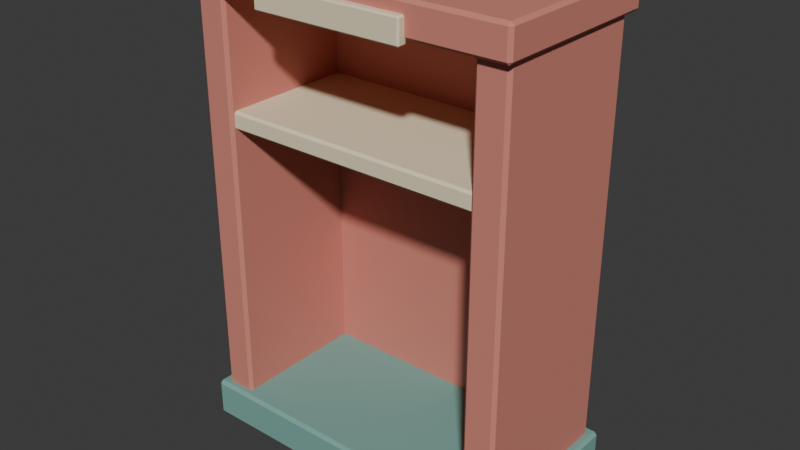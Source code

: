 # Source: source.blend  (saved by Blender 4.3.34; exported with 4.5.12 LTS)
import bpy
from mathutils import Matrix  # noqa: F401  (used for matrix-valued properties, if any)

bpy.ops.wm.read_factory_settings(use_empty=True)
scene = bpy.context.scene
scene.name = 'Scene'

# ---- collections
col_collection = bpy.data.collections.new('Collection'); scene.collection.children.link(col_collection)

# ---- materials (node trees are filled in below, after node groups)
mat_teal = bpy.data.materials.new('teal')
mat_teal.diffuse_color = (0.19, 0.4, 0.35, 1.0)
mat_paintred = bpy.data.materials.new('paintred')
mat_paintred.diffuse_color = (0.65, 0.23, 0.18, 1.0)
mat_sand = bpy.data.materials.new('sand')
mat_sand.diffuse_color = (0.86, 0.75, 0.52, 1.0)

# ---- material node trees
mat_teal.use_nodes = True; mat_teal.node_tree.nodes.clear()
_N = mat_teal.node_tree.nodes; _L = mat_teal.node_tree.links
n0 = _N.new('ShaderNodeBsdfPrincipled'); n0.name = 'Principled BSDF'; n0.location = (10, 300)
n0.inputs[0].default_value = (0.19, 0.4, 0.35, 1.0)
n0.inputs[2].default_value = 0.83
n1 = _N.new('ShaderNodeOutputMaterial'); n1.name = 'Material Output'; n1.location = (300, 300)
_L.new(n0.outputs[0], n1.inputs[0])
n1.is_active_output = True
mat_paintred.use_nodes = True; mat_paintred.node_tree.nodes.clear()
_N = mat_paintred.node_tree.nodes; _L = mat_paintred.node_tree.links
n0 = _N.new('ShaderNodeBsdfPrincipled'); n0.name = 'Principled BSDF'; n0.location = (10, 300)
n0.inputs[0].default_value = (0.65, 0.23, 0.18, 1.0)
n0.inputs[2].default_value = 0.83
n1 = _N.new('ShaderNodeOutputMaterial'); n1.name = 'Material Output'; n1.location = (300, 300)
_L.new(n0.outputs[0], n1.inputs[0])
n1.is_active_output = True
mat_sand.use_nodes = True; mat_sand.node_tree.nodes.clear()
_N = mat_sand.node_tree.nodes; _L = mat_sand.node_tree.links
n0 = _N.new('ShaderNodeBsdfPrincipled'); n0.name = 'Principled BSDF'; n0.location = (10, 300)
n0.inputs[0].default_value = (0.86, 0.75, 0.52, 1.0)
n0.inputs[2].default_value = 0.83
n1 = _N.new('ShaderNodeOutputMaterial'); n1.name = 'Material Output'; n1.location = (300, 300)
_L.new(n0.outputs[0], n1.inputs[0])
n1.is_active_output = True

# ---- world
world_world = bpy.data.worlds.new('World'); scene.world = world_world
world_world.use_nodes = True; world_world.node_tree.nodes.clear()
_N = world_world.node_tree.nodes; _L = world_world.node_tree.links
n0 = _N.new('ShaderNodeOutputWorld'); n0.name = 'World Output'; n0.location = (300, 300)
n1 = _N.new('ShaderNodeBackground'); n1.name = 'Background'; n1.location = (10, 300)
n1.inputs[0].default_value = (0.05088, 0.05088, 0.05088, 1.0)
_L.new(n1.outputs[0], n0.inputs[0])
n0.is_active_output = True
world_world.color = (0.05088, 0.05088, 0.05088)
world_world.sun_shadow_jitter_overblur = 0.0

# ---- meshes
me_cube_001 = bpy.data.meshes.new('Cube.001')
me_cube_001.from_pydata([(-0.422, -0.2032, 0.0), (-0.422, -0.2112, 0.008), (-0.43, -0.2032, 0.008), (-0.422, -0.2112, 0.092), (-0.422, -0.2032, 0.1), (-0.43, -0.2032, 0.092), (-0.422, 0.2208, 0.0), (-0.43, 0.2208, 0.008), (-0.422, 0.2288, 0.008), (-0.422, 0.2208, 0.1), (-0.422, 0.2288, 0.092), (-0.43, 0.2208, 0.092), (0.422, -0.2032, 0.0), (0.43, -0.2032, 0.008), (0.422, -0.2112, 0.008), (0.422, -0.2032, 0.1), (0.422, -0.2112, 0.092), (0.43, -0.2032, 0.092), (0.422, 0.2208, 0.0), (0.422, 0.2288, 0.008), (0.43, 0.2208, 0.008), (0.422, 0.2208, 0.1), (0.43, 0.2208, 0.092), (0.422, 0.2288, 0.092)], [], [(14, 16, 3, 1), (20, 22, 17, 13), (21, 9, 4, 15), (2, 5, 11, 7), (8, 10, 23, 19), (0, 1, 2), (3, 4, 5), (6, 7, 8), (9, 10, 11), (12, 13, 14), (15, 16, 17), (18, 19, 20), (21, 22, 23), (6, 0, 2, 7), (1, 3, 5, 2), (4, 9, 11, 5), (10, 8, 7, 11), (18, 6, 8, 19), (9, 21, 23, 10), (22, 20, 19, 23), (12, 18, 20, 13), (21, 15, 17, 22), (16, 14, 13, 17), (0, 12, 14, 1), (15, 4, 3, 16), (6, 18, 12, 0)])
_uv = me_cube_001.uv_layers.new(name='UVMap')
_uv.uv.foreach_set('vector', [0.395, 0.7523, 0.605, 0.7523, 0.605, 0.9977, 0.395, 0.9977, 0.395, 0.5045, 0.605, 0.5045, 0.605, 0.7455, 0.395, 0.7455, 0.6273, 0.5045, 0.8727, 0.5045, 0.8727, 0.7455, 0.6273, 0.7455, 0.395, 0.004545, 0.605, 0.004545, 0.605, 0.2455, 0.395, 0.2455, 0.395, 0.2523, 0.605, 0.2523, 0.605, 0.4977, 0.395, 0.4977, 0.1273, 0.7455, 0.1273, 0.75, 0.125, 0.7455, 0.605, 0.9977, 0.625, 0.9977, 0.605, 1.0, 0.1273, 0.5045, 0.125, 0.5045, 0.1273, 0.5, 0.625, 0.2523, 0.605, 0.2523, 0.605, 0.25, 0.3727, 0.7455, 0.375, 0.7455, 0.3727, 0.75, 0.625, 0.7523, 0.605, 0.7523, 0.605, 0.75, 0.3727, 0.5045, 0.3727, 0.5, 0.375, 0.5045, 0.625, 0.5045, 0.605, 0.5045, 0.605, 0.5, 0.1273, 0.5045, 0.1273, 0.7455, 0.125, 0.7455, 0.125, 0.5045, 0.395, 0.0, 0.605, 0.0, 0.605, 0.004545, 0.395, 0.004545, 0.625, 0.004545, 0.625, 0.2455, 0.605, 0.2455, 0.605, 0.004545, 0.605, 0.2523, 0.395, 0.2523, 0.395, 0.2455, 0.605, 0.2455, 0.3727, 0.5045, 0.1273, 0.5045, 0.1273, 0.5, 0.3727, 0.5, 0.625, 0.2523, 0.625, 0.4977, 0.605, 0.4977, 0.605, 0.2523, 0.605, 0.5045, 0.395, 0.5045, 0.395, 0.4977, 0.605, 0.4977, 0.3727, 0.7455, 0.3727, 0.5045, 0.395, 0.5045, 0.395, 0.7455, 0.6273, 0.5045, 0.6273, 0.7455, 0.605, 0.7455, 0.605, 0.5045, 0.605, 0.7523, 0.395, 0.7523, 0.395, 0.7455, 0.605, 0.7455, 0.1273, 0.7455, 0.3727, 0.7455, 0.3727, 0.75, 0.1273, 0.75, 0.625, 0.7523, 0.625, 0.9977, 0.605, 0.9977, 0.605, 0.7523, 0.1273, 0.5045, 0.3727, 0.5045, 0.3727, 0.7455, 0.1273, 0.7455])
me_cube_001.materials.append(mat_teal)
me_cube_001.update()
me_cube_002 = bpy.data.meshes.new('Cube.002')
me_cube_002.from_pydata([(-0.392, 0.1668, 0.04), (-0.392, 0.1588, 0.048), (-0.4, 0.1668, 0.048), (-0.392, 0.1588, 1.192), (-0.392, 0.1668, 1.2), (-0.4, 0.1668, 1.192), (-0.392, 0.2108, 0.04), (-0.4, 0.2108, 0.048), (-0.392, 0.2188, 0.048), (-0.392, 0.2108, 1.2), (-0.392, 0.2188, 1.192), (-0.4, 0.2108, 1.192), (0.392, 0.1668, 0.04), (0.4, 0.1668, 0.048), (0.392, 0.1588, 0.048), (0.392, 0.1668, 1.2), (0.392, 0.1588, 1.192), (0.4, 0.1668, 1.192), (0.392, 0.2108, 0.04), (0.392, 0.2188, 0.048), (0.4, 0.2108, 0.048), (0.392, 0.2108, 1.2), (0.4, 0.2108, 1.192), (0.392, 0.2188, 1.192)], [], [(14, 16, 3, 1), (20, 22, 17, 13), (21, 9, 4, 15), (2, 5, 11, 7), (8, 10, 23, 19), (0, 1, 2), (3, 4, 5), (6, 7, 8), (9, 10, 11), (12, 13, 14), (15, 16, 17), (18, 19, 20), (21, 22, 23), (6, 0, 2, 7), (1, 3, 5, 2), (4, 9, 11, 5), (10, 8, 7, 11), (18, 6, 8, 19), (9, 21, 23, 10), (22, 20, 19, 23), (12, 18, 20, 13), (21, 15, 17, 22), (16, 14, 13, 17), (0, 12, 14, 1), (15, 4, 3, 16), (6, 18, 12, 0)])
_uv = me_cube_002.uv_layers.new(name='UVMap')
_uv.uv.foreach_set('vector', [0.3767, 0.7525, 0.6233, 0.7525, 0.6233, 0.9975, 0.3767, 0.9975, 0.3767, 0.5333, 0.6233, 0.5333, 0.6233, 0.7167, 0.3767, 0.7167, 0.6275, 0.5333, 0.8725, 0.5333, 0.8725, 0.7167, 0.6275, 0.7167, 0.3767, 0.03333, 0.6233, 0.03333, 0.6233, 0.2167, 0.3767, 0.2167, 0.3767, 0.2525, 0.6233, 0.2525, 0.6233, 0.4975, 0.3767, 0.4975, 0.1275, 0.7167, 0.1275, 0.75, 0.125, 0.7167, 0.6233, 0.9975, 0.625, 0.9975, 0.6233, 1.0, 0.1275, 0.5333, 0.125, 0.5333, 0.1275, 0.5, 0.625, 0.2525, 0.6233, 0.2525, 0.6233, 0.25, 0.3725, 0.7167, 0.375, 0.7167, 0.3725, 0.75, 0.625, 0.7525, 0.6233, 0.7525, 0.6233, 0.75, 0.3725, 0.5333, 0.3725, 0.5, 0.375, 0.5333, 0.625, 0.5333, 0.6233, 0.5333, 0.6233, 0.5, 0.1275, 0.5333, 0.1275, 0.7167, 0.125, 0.7167, 0.125, 0.5333, 0.3767, 0.0, 0.6233, 0.0, 0.6233, 0.03333, 0.3767, 0.03333, 0.625, 0.03333, 0.625, 0.2167, 0.6233, 0.2167, 0.6233, 0.03333, 0.6233, 0.2525, 0.3767, 0.2525, 0.3767, 0.2167, 0.6233, 0.2167, 0.3725, 0.5333, 0.1275, 0.5333, 0.1275, 0.5, 0.3725, 0.5, 0.625, 0.2525, 0.625, 0.4975, 0.6233, 0.4975, 0.6233, 0.2525, 0.6233, 0.5333, 0.3767, 0.5333, 0.3767, 0.4975, 0.6233, 0.4975, 0.3725, 0.7167, 0.3725, 0.5333, 0.3767, 0.5333, 0.3767, 0.7167, 0.6275, 0.5333, 0.6275, 0.7167, 0.6233, 0.7167, 0.6233, 0.5333, 0.6233, 0.7525, 0.3767, 0.7525, 0.3767, 0.7167, 0.6233, 0.7167, 0.1275, 0.7167, 0.3725, 0.7167, 0.3725, 0.75, 0.1275, 0.75, 0.625, 0.7525, 0.625, 0.9975, 0.6233, 0.9975, 0.6233, 0.7525, 0.1275, 0.5333, 0.3725, 0.5333, 0.3725, 0.7167, 0.1275, 0.7167])
me_cube_002.materials.append(mat_paintred)
me_cube_002.update()
me_cube_003 = bpy.data.meshes.new('Cube.003')
me_cube_003.from_pydata([(-0.402, -0.1832, 0.04), (-0.402, -0.1912, 0.048), (-0.41, -0.1832, 0.048), (-0.402, -0.1912, 1.192), (-0.402, -0.1832, 1.2), (-0.41, -0.1832, 1.192), (-0.402, 0.2008, 0.04), (-0.41, 0.2008, 0.048), (-0.402, 0.2088, 0.048), (-0.402, 0.2008, 1.2), (-0.402, 0.2088, 1.192), (-0.41, 0.2008, 1.192), (-0.338, -0.1832, 0.04), (-0.33, -0.1832, 0.048), (-0.338, -0.1912, 0.048), (-0.338, -0.1832, 1.2), (-0.338, -0.1912, 1.192), (-0.33, -0.1832, 1.192), (-0.338, 0.2008, 0.04), (-0.338, 0.2088, 0.048), (-0.33, 0.2008, 0.048), (-0.338, 0.2008, 1.2), (-0.33, 0.2008, 1.192), (-0.338, 0.2088, 1.192)], [], [(14, 16, 3, 1), (20, 22, 17, 13), (21, 9, 4, 15), (2, 5, 11, 7), (8, 10, 23, 19), (0, 1, 2), (3, 4, 5), (6, 7, 8), (9, 10, 11), (12, 13, 14), (15, 16, 17), (18, 19, 20), (21, 22, 23), (6, 0, 2, 7), (1, 3, 5, 2), (4, 9, 11, 5), (10, 8, 7, 11), (18, 6, 8, 19), (9, 21, 23, 10), (22, 20, 19, 23), (12, 18, 20, 13), (21, 15, 17, 22), (16, 14, 13, 17), (0, 12, 14, 1), (15, 4, 3, 16), (6, 18, 12, 0)])
_uv = me_cube_003.uv_layers.new(name='UVMap')
_uv.uv.foreach_set('vector', [0.3767, 0.775, 0.6233, 0.775, 0.6233, 0.975, 0.3767, 0.975, 0.3767, 0.505, 0.6233, 0.505, 0.6233, 0.745, 0.3767, 0.745, 0.65, 0.505, 0.85, 0.505, 0.85, 0.745, 0.65, 0.745, 0.3767, 0.005, 0.6233, 0.005, 0.6233, 0.245, 0.3767, 0.245, 0.3767, 0.275, 0.6233, 0.275, 0.6233, 0.475, 0.3767, 0.475, 0.15, 0.745, 0.15, 0.75, 0.125, 0.745, 0.6233, 0.975, 0.625, 0.975, 0.6233, 1.0, 0.15, 0.505, 0.125, 0.505, 0.15, 0.5, 0.625, 0.275, 0.6233, 0.275, 0.6233, 0.25, 0.35, 0.745, 0.375, 0.745, 0.35, 0.75, 0.625, 0.775, 0.6233, 0.775, 0.6233, 0.75, 0.35, 0.505, 0.35, 0.5, 0.375, 0.505, 0.625, 0.505, 0.6233, 0.505, 0.6233, 0.5, 0.15, 0.505, 0.15, 0.745, 0.125, 0.745, 0.125, 0.505, 0.3767, 0.0, 0.6233, 0.0, 0.6233, 0.005, 0.3767, 0.005, 0.625, 0.005, 0.625, 0.245, 0.6233, 0.245, 0.6233, 0.005, 0.6233, 0.275, 0.3767, 0.275, 0.3767, 0.245, 0.6233, 0.245, 0.35, 0.505, 0.15, 0.505, 0.15, 0.5, 0.35, 0.5, 0.625, 0.275, 0.625, 0.475, 0.6233, 0.475, 0.6233, 0.275, 0.6233, 0.505, 0.3767, 0.505, 0.3767, 0.475, 0.6233, 0.475, 0.35, 0.745, 0.35, 0.505, 0.3767, 0.505, 0.3767, 0.745, 0.65, 0.505, 0.65, 0.745, 0.6233, 0.745, 0.6233, 0.505, 0.6233, 0.775, 0.3767, 0.775, 0.3767, 0.745, 0.6233, 0.745, 0.15, 0.745, 0.35, 0.745, 0.35, 0.75, 0.15, 0.75, 0.625, 0.775, 0.625, 0.975, 0.6233, 0.975, 0.6233, 0.775, 0.15, 0.505, 0.35, 0.505, 0.35, 0.745, 0.15, 0.745])
me_cube_003.materials.append(mat_paintred)
me_cube_003.update()
me_cube_004 = bpy.data.meshes.new('Cube.004')
me_cube_004.from_pydata([(0.338, -0.1832, 0.04), (0.338, -0.1912, 0.048), (0.33, -0.1832, 0.048), (0.338, -0.1912, 1.192), (0.338, -0.1832, 1.2), (0.33, -0.1832, 1.192), (0.338, 0.2008, 0.04), (0.33, 0.2008, 0.048), (0.338, 0.2088, 0.048), (0.338, 0.2008, 1.2), (0.338, 0.2088, 1.192), (0.33, 0.2008, 1.192), (0.402, -0.1832, 0.04), (0.41, -0.1832, 0.048), (0.402, -0.1912, 0.048), (0.402, -0.1832, 1.2), (0.402, -0.1912, 1.192), (0.41, -0.1832, 1.192), (0.402, 0.2008, 0.04), (0.402, 0.2088, 0.048), (0.41, 0.2008, 0.048), (0.402, 0.2008, 1.2), (0.41, 0.2008, 1.192), (0.402, 0.2088, 1.192)], [], [(14, 16, 3, 1), (20, 22, 17, 13), (21, 9, 4, 15), (2, 5, 11, 7), (8, 10, 23, 19), (0, 1, 2), (3, 4, 5), (6, 7, 8), (9, 10, 11), (12, 13, 14), (15, 16, 17), (18, 19, 20), (21, 22, 23), (6, 0, 2, 7), (1, 3, 5, 2), (4, 9, 11, 5), (10, 8, 7, 11), (18, 6, 8, 19), (9, 21, 23, 10), (22, 20, 19, 23), (12, 18, 20, 13), (21, 15, 17, 22), (16, 14, 13, 17), (0, 12, 14, 1), (15, 4, 3, 16), (6, 18, 12, 0)])
_uv = me_cube_004.uv_layers.new(name='UVMap')
_uv.uv.foreach_set('vector', [0.3767, 0.775, 0.6233, 0.775, 0.6233, 0.975, 0.3767, 0.975, 0.3767, 0.505, 0.6233, 0.505, 0.6233, 0.745, 0.3767, 0.745, 0.65, 0.505, 0.85, 0.505, 0.85, 0.745, 0.65, 0.745, 0.3767, 0.005, 0.6233, 0.005, 0.6233, 0.245, 0.3767, 0.245, 0.3767, 0.275, 0.6233, 0.275, 0.6233, 0.475, 0.3767, 0.475, 0.15, 0.745, 0.15, 0.75, 0.125, 0.745, 0.6233, 0.975, 0.625, 0.975, 0.6233, 1.0, 0.15, 0.505, 0.125, 0.505, 0.15, 0.5, 0.625, 0.275, 0.6233, 0.275, 0.6233, 0.25, 0.35, 0.745, 0.375, 0.745, 0.35, 0.75, 0.625, 0.775, 0.6233, 0.775, 0.6233, 0.75, 0.35, 0.505, 0.35, 0.5, 0.375, 0.505, 0.625, 0.505, 0.6233, 0.505, 0.6233, 0.5, 0.15, 0.505, 0.15, 0.745, 0.125, 0.745, 0.125, 0.505, 0.3767, 0.0, 0.6233, 0.0, 0.6233, 0.005, 0.3767, 0.005, 0.625, 0.005, 0.625, 0.245, 0.6233, 0.245, 0.6233, 0.005, 0.6233, 0.275, 0.3767, 0.275, 0.3767, 0.245, 0.6233, 0.245, 0.35, 0.505, 0.15, 0.505, 0.15, 0.5, 0.35, 0.5, 0.625, 0.275, 0.625, 0.475, 0.6233, 0.475, 0.6233, 0.275, 0.6233, 0.505, 0.3767, 0.505, 0.3767, 0.475, 0.6233, 0.475, 0.35, 0.745, 0.35, 0.505, 0.3767, 0.505, 0.3767, 0.745, 0.65, 0.505, 0.65, 0.745, 0.6233, 0.745, 0.6233, 0.505, 0.6233, 0.775, 0.3767, 0.775, 0.3767, 0.745, 0.6233, 0.745, 0.15, 0.745, 0.35, 0.745, 0.35, 0.75, 0.15, 0.75, 0.625, 0.775, 0.625, 0.975, 0.6233, 0.975, 0.6233, 0.775, 0.15, 0.505, 0.35, 0.505, 0.35, 0.745, 0.15, 0.745])
me_cube_004.materials.append(mat_paintred)
me_cube_004.update()
me_cube_005 = bpy.data.meshes.new('Cube.005')
me_cube_005.from_pydata([(-0.417, -0.2082, 1.13), (-0.417, -0.2162, 1.138), (-0.425, -0.2082, 1.138), (-0.417, -0.2162, 1.202), (-0.417, -0.2082, 1.21), (-0.425, -0.2082, 1.202), (-0.417, 0.2257, 1.13), (-0.425, 0.2257, 1.138), (-0.417, 0.2338, 1.138), (-0.417, 0.2257, 1.21), (-0.417, 0.2338, 1.202), (-0.425, 0.2257, 1.202), (0.417, -0.2082, 1.13), (0.425, -0.2082, 1.138), (0.417, -0.2162, 1.138), (0.417, -0.2082, 1.21), (0.417, -0.2162, 1.202), (0.425, -0.2082, 1.202), (0.417, 0.2257, 1.13), (0.417, 0.2338, 1.138), (0.425, 0.2257, 1.138), (0.417, 0.2257, 1.21), (0.425, 0.2257, 1.202), (0.417, 0.2338, 1.202)], [], [(14, 16, 3, 1), (20, 22, 17, 13), (21, 9, 4, 15), (2, 5, 11, 7), (8, 10, 23, 19), (0, 1, 2), (3, 4, 5), (6, 7, 8), (9, 10, 11), (12, 13, 14), (15, 16, 17), (18, 19, 20), (21, 22, 23), (6, 0, 2, 7), (1, 3, 5, 2), (4, 9, 11, 5), (10, 8, 7, 11), (18, 6, 8, 19), (9, 21, 23, 10), (22, 20, 19, 23), (12, 18, 20, 13), (21, 15, 17, 22), (16, 14, 13, 17), (0, 12, 14, 1), (15, 4, 3, 16), (6, 18, 12, 0)])
_uv = me_cube_005.uv_layers.new(name='UVMap')
_uv.uv.foreach_set('vector', [0.4, 0.7524, 0.6, 0.7524, 0.6, 0.9976, 0.4, 0.9976, 0.4, 0.5044, 0.6, 0.5044, 0.6, 0.7456, 0.4, 0.7456, 0.6274, 0.5044, 0.8726, 0.5044, 0.8726, 0.7456, 0.6274, 0.7456, 0.4, 0.004444, 0.6, 0.004444, 0.6, 0.2456, 0.4, 0.2456, 0.4, 0.2524, 0.6, 0.2524, 0.6, 0.4976, 0.4, 0.4976, 0.1274, 0.7456, 0.1274, 0.75, 0.125, 0.7456, 0.6, 0.9976, 0.625, 0.9976, 0.6, 1.0, 0.1274, 0.5044, 0.125, 0.5044, 0.1274, 0.5, 0.625, 0.2524, 0.6, 0.2524, 0.6, 0.25, 0.3726, 0.7456, 0.375, 0.7456, 0.3726, 0.75, 0.625, 0.7524, 0.6, 0.7524, 0.6, 0.75, 0.3726, 0.5044, 0.3726, 0.5, 0.375, 0.5044, 0.625, 0.5044, 0.6, 0.5044, 0.6, 0.5, 0.1274, 0.5044, 0.1274, 0.7456, 0.125, 0.7456, 0.125, 0.5044, 0.4, 0.0, 0.6, 0.0, 0.6, 0.004444, 0.4, 0.004444, 0.625, 0.004444, 0.625, 0.2456, 0.6, 0.2456, 0.6, 0.004444, 0.6, 0.2524, 0.4, 0.2524, 0.4, 0.2456, 0.6, 0.2456, 0.3726, 0.5044, 0.1274, 0.5044, 0.1274, 0.5, 0.3726, 0.5, 0.625, 0.2524, 0.625, 0.4976, 0.6, 0.4976, 0.6, 0.2524, 0.6, 0.5044, 0.4, 0.5044, 0.4, 0.4976, 0.6, 0.4976, 0.3726, 0.7456, 0.3726, 0.5044, 0.4, 0.5044, 0.4, 0.7456, 0.6274, 0.5044, 0.6274, 0.7456, 0.6, 0.7456, 0.6, 0.5044, 0.6, 0.7524, 0.4, 0.7524, 0.4, 0.7456, 0.6, 0.7456, 0.1274, 0.7456, 0.3726, 0.7456, 0.3726, 0.75, 0.1274, 0.75, 0.625, 0.7524, 0.625, 0.9976, 0.6, 0.9976, 0.6, 0.7524, 0.1274, 0.5044, 0.3726, 0.5044, 0.3726, 0.7456, 0.1274, 0.7456])
me_cube_005.materials.append(mat_paintred)
me_cube_005.update()
me_cube_006 = bpy.data.meshes.new('Cube.006')
me_cube_006.from_pydata([(-0.354, -0.1752, 0.8075), (-0.354, -0.1812, 0.8135), (-0.36, -0.1752, 0.8135), (-0.354, -0.1812, 0.8465), (-0.354, -0.1752, 0.8525), (-0.36, -0.1752, 0.8465), (-0.354, 0.1828, 0.8075), (-0.36, 0.1828, 0.8135), (-0.354, 0.1888, 0.8135), (-0.354, 0.1828, 0.8525), (-0.354, 0.1888, 0.8465), (-0.36, 0.1828, 0.8465), (0.354, -0.1752, 0.8075), (0.36, -0.1752, 0.8135), (0.354, -0.1812, 0.8135), (0.354, -0.1752, 0.8525), (0.354, -0.1812, 0.8465), (0.36, -0.1752, 0.8465), (0.354, 0.1828, 0.8075), (0.354, 0.1888, 0.8135), (0.36, 0.1828, 0.8135), (0.354, 0.1828, 0.8525), (0.36, 0.1828, 0.8465), (0.354, 0.1888, 0.8465)], [], [(14, 16, 3, 1), (20, 22, 17, 13), (21, 9, 4, 15), (2, 5, 11, 7), (8, 10, 23, 19), (0, 1, 2), (3, 4, 5), (6, 7, 8), (9, 10, 11), (12, 13, 14), (15, 16, 17), (18, 19, 20), (21, 22, 23), (6, 0, 2, 7), (1, 3, 5, 2), (4, 9, 11, 5), (10, 8, 7, 11), (18, 6, 8, 19), (9, 21, 23, 10), (22, 20, 19, 23), (12, 18, 20, 13), (21, 15, 17, 22), (16, 14, 13, 17), (0, 12, 14, 1), (15, 4, 3, 16), (6, 18, 12, 0)])
_uv = me_cube_006.uv_layers.new(name='UVMap')
_uv.uv.foreach_set('vector', [0.4083, 0.7521, 0.5917, 0.7521, 0.5917, 0.9979, 0.4083, 0.9979, 0.4083, 0.5041, 0.5917, 0.5041, 0.5917, 0.7459, 0.4083, 0.7459, 0.6271, 0.5041, 0.8729, 0.5041, 0.8729, 0.7459, 0.6271, 0.7459, 0.4083, 0.004054, 0.5917, 0.004054, 0.5917, 0.2459, 0.4083, 0.2459, 0.4083, 0.2521, 0.5917, 0.2521, 0.5917, 0.4979, 0.4083, 0.4979, 0.1271, 0.7459, 0.1271, 0.75, 0.125, 0.7459, 0.5917, 0.9979, 0.625, 0.9979, 0.5917, 1.0, 0.1271, 0.5041, 0.125, 0.5041, 0.1271, 0.5, 0.625, 0.2521, 0.5917, 0.2521, 0.5917, 0.25, 0.3729, 0.7459, 0.375, 0.7459, 0.3729, 0.75, 0.625, 0.7521, 0.5917, 0.7521, 0.5917, 0.75, 0.3729, 0.5041, 0.3729, 0.5, 0.375, 0.5041, 0.625, 0.5041, 0.5917, 0.5041, 0.5917, 0.5, 0.1271, 0.5041, 0.1271, 0.7459, 0.125, 0.7459, 0.125, 0.5041, 0.4083, 0.0, 0.5917, 0.0, 0.5917, 0.004054, 0.4083, 0.004054, 0.625, 0.004054, 0.625, 0.2459, 0.5917, 0.2459, 0.5917, 0.004054, 0.5917, 0.2521, 0.4083, 0.2521, 0.4083, 0.2459, 0.5917, 0.2459, 0.3729, 0.5041, 0.1271, 0.5041, 0.1271, 0.5, 0.3729, 0.5, 0.625, 0.2521, 0.625, 0.4979, 0.5917, 0.4979, 0.5917, 0.2521, 0.5917, 0.5041, 0.4083, 0.5041, 0.4083, 0.4979, 0.5917, 0.4979, 0.3729, 0.7459, 0.3729, 0.5041, 0.4083, 0.5041, 0.4083, 0.7459, 0.6271, 0.5041, 0.6271, 0.7459, 0.5917, 0.7459, 0.5917, 0.5041, 0.5917, 0.7521, 0.4083, 0.7521, 0.4083, 0.7459, 0.5917, 0.7459, 0.1271, 0.7459, 0.3729, 0.7459, 0.3729, 0.75, 0.1271, 0.75, 0.625, 0.7521, 0.625, 0.9979, 0.5917, 0.9979, 0.5917, 0.7521, 0.1271, 0.5041, 0.3729, 0.5041, 0.3729, 0.7459, 0.1271, 0.7459])
me_cube_006.materials.append(mat_sand)
me_cube_006.update()
me_cube_007 = bpy.data.meshes.new('Cube.007')
me_cube_007.from_pydata([(-0.186, -0.2297, 1.12), (-0.186, -0.2338, 1.124), (-0.19, -0.2297, 1.124), (-0.186, -0.2338, 1.176), (-0.186, -0.2297, 1.18), (-0.19, -0.2297, 1.176), (-0.186, -0.2128, 1.12), (-0.19, -0.2128, 1.124), (-0.186, -0.2087, 1.124), (-0.186, -0.2128, 1.18), (-0.186, -0.2087, 1.176), (-0.19, -0.2128, 1.176), (0.186, -0.2297, 1.12), (0.19, -0.2297, 1.124), (0.186, -0.2338, 1.124), (0.186, -0.2297, 1.18), (0.186, -0.2338, 1.176), (0.19, -0.2297, 1.176), (0.186, -0.2128, 1.12), (0.186, -0.2087, 1.124), (0.19, -0.2128, 1.124), (0.186, -0.2128, 1.18), (0.19, -0.2128, 1.176), (0.186, -0.2087, 1.176)], [], [(14, 16, 3, 1), (20, 22, 17, 13), (21, 9, 4, 15), (2, 5, 11, 7), (8, 10, 23, 19), (0, 1, 2), (3, 4, 5), (6, 7, 8), (9, 10, 11), (12, 13, 14), (15, 16, 17), (18, 19, 20), (21, 22, 23), (6, 0, 2, 7), (1, 3, 5, 2), (4, 9, 11, 5), (10, 8, 7, 11), (18, 6, 8, 19), (9, 21, 23, 10), (22, 20, 19, 23), (12, 18, 20, 13), (21, 15, 17, 22), (16, 14, 13, 17), (0, 12, 14, 1), (15, 4, 3, 16), (6, 18, 12, 0)])
_uv = me_cube_007.uv_layers.new(name='UVMap')
_uv.uv.foreach_set('vector', [0.3917, 0.7526, 0.6083, 0.7526, 0.6083, 0.9974, 0.3917, 0.9974, 0.3917, 0.54, 0.6083, 0.54, 0.6083, 0.71, 0.3917, 0.71, 0.6276, 0.54, 0.8724, 0.54, 0.8724, 0.71, 0.6276, 0.71, 0.3917, 0.04, 0.6083, 0.04, 0.6083, 0.21, 0.3917, 0.21, 0.3917, 0.2526, 0.6083, 0.2526, 0.6083, 0.4974, 0.3917, 0.4974, 0.1276, 0.71, 0.1276, 0.75, 0.125, 0.71, 0.6083, 0.9974, 0.625, 0.9974, 0.6083, 1.0, 0.1276, 0.54, 0.125, 0.54, 0.1276, 0.5, 0.625, 0.2526, 0.6083, 0.2526, 0.6083, 0.25, 0.3724, 0.71, 0.375, 0.71, 0.3724, 0.75, 0.625, 0.7526, 0.6083, 0.7526, 0.6083, 0.75, 0.3724, 0.54, 0.3724, 0.5, 0.375, 0.54, 0.625, 0.54, 0.6083, 0.54, 0.6083, 0.5, 0.1276, 0.54, 0.1276, 0.71, 0.125, 0.71, 0.125, 0.54, 0.3917, 0.0, 0.6083, 0.0, 0.6083, 0.04, 0.3917, 0.04, 0.625, 0.04, 0.625, 0.21, 0.6083, 0.21, 0.6083, 0.04, 0.6083, 0.2526, 0.3917, 0.2526, 0.3917, 0.21, 0.6083, 0.21, 0.3724, 0.54, 0.1276, 0.54, 0.1276, 0.5, 0.3724, 0.5, 0.625, 0.2526, 0.625, 0.4974, 0.6083, 0.4974, 0.6083, 0.2526, 0.6083, 0.54, 0.3917, 0.54, 0.3917, 0.4974, 0.6083, 0.4974, 0.3724, 0.71, 0.3724, 0.54, 0.3917, 0.54, 0.3917, 0.71, 0.6276, 0.54, 0.6276, 0.71, 0.6083, 0.71, 0.6083, 0.54, 0.6083, 0.7526, 0.3917, 0.7526, 0.3917, 0.71, 0.6083, 0.71, 0.1276, 0.71, 0.3724, 0.71, 0.3724, 0.75, 0.1276, 0.75, 0.625, 0.7526, 0.625, 0.9974, 0.6083, 0.9974, 0.6083, 0.7526, 0.1276, 0.54, 0.3724, 0.54, 0.3724, 0.71, 0.1276, 0.71])
me_cube_007.materials.append(mat_sand)
me_cube_007.update()

# ---- objects
ob_cabinet_base = bpy.data.objects.new('Cabinet base', me_cube_001)
ob_cabinet_rear = bpy.data.objects.new('Cabinet rear', me_cube_002)
ob_cabinet_side = bpy.data.objects.new('Cabinet side', me_cube_003)
ob_cabinet_side_001 = bpy.data.objects.new('Cabinet side.001', me_cube_004)
ob_cabinet_top = bpy.data.objects.new('Cabinet top', me_cube_005)
ob_upper_shelf = bpy.data.objects.new('Upper shelf', me_cube_006)
ob_identifier_plate = bpy.data.objects.new('Identifier plate', me_cube_007)

# ---- transforms, parenting, visibility, modifiers, constraints
ob_cabinet_base.location = (0.0, 0.0, 0.0)
ob_cabinet_rear.location = (0.0, 0.0, 0.0)
ob_cabinet_side.location = (0.0, 0.0, 0.0)
ob_cabinet_side_001.location = (0.0, 0.0, 0.0)
ob_cabinet_top.location = (0.0, 0.0, 0.0)
ob_upper_shelf.location = (0.0, 0.0, 0.0)
ob_identifier_plate.location = (0.0, 0.0, 0.0)

# ---- collection membership
col_collection.objects.link(ob_cabinet_base)
col_collection.objects.link(ob_cabinet_rear)
col_collection.objects.link(ob_cabinet_side)
col_collection.objects.link(ob_cabinet_side_001)
col_collection.objects.link(ob_cabinet_top)
col_collection.objects.link(ob_upper_shelf)
col_collection.objects.link(ob_identifier_plate)

# ---- scene / render settings (as saved in the file)
scene.frame_start = 1; scene.frame_end = 250; scene.frame_set(1)
scene.render.engine = 'BLENDER_EEVEE_NEXT'
bpy.context.view_layer.update()

# ---- added for rendering (the .blend has no active camera and no usable light): camera, sun
cam_auto = bpy.data.cameras.new('AutoCamera')
cam_auto.lens = 50.0
cam_auto.sensor_width = 36.0
cam_auto.clip_end = 1000.0
ob_auto_camera = bpy.data.objects.new('AutoCamera', cam_auto)
scene.collection.objects.link(ob_auto_camera)
ob_auto_camera.location = (1.43998, -1.72798, 1.75699)
ob_auto_camera.rotation_euler = (1.09748, -7.21219e-08, 0.694738)
scene.camera = ob_auto_camera
light_auto_sun = bpy.data.lights.new('AutoSun', 'SUN')
light_auto_sun.energy = 3.0
light_auto_sun.angle = 0.0523599
ob_auto_sun = bpy.data.objects.new('AutoSun', light_auto_sun)
scene.collection.objects.link(ob_auto_sun)
ob_auto_sun.rotation_euler = (0.872665, 0.174533, 0.523599)
bpy.context.view_layer.update()
